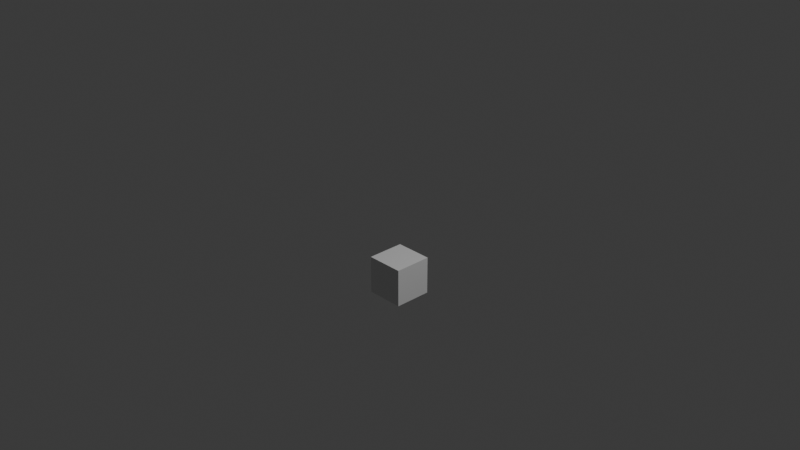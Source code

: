 # Source: sword.blend  (saved by Blender 5.0.119; exported with 4.5.12 LTS)
import bpy
from mathutils import Matrix  # noqa: F401  (used for matrix-valued properties, if any)

bpy.ops.wm.read_factory_settings(use_empty=True)
scene = bpy.context.scene
scene.name = 'Scene'

# ---- collections
col_collection = bpy.data.collections.new('Collection'); scene.collection.children.link(col_collection)

# ---- materials (node trees are filled in below, after node groups)
mat_material = bpy.data.materials.new('Material')
mat_material.alpha_threshold = 0.0
mat_material.use_backface_culling_lightprobe_volume = False
mat_material.roughness = 0.5
mat_material.line_color = (0.0, 0.0, 0.0, 1.0)

# ---- material node trees
mat_material.use_nodes = True; mat_material.node_tree.nodes.clear()
_N = mat_material.node_tree.nodes; _L = mat_material.node_tree.links
n0 = _N.new('ShaderNodeOutputMaterial'); n0.name = 'Material Output'; n0.location = (200, 100)
n1 = _N.new('ShaderNodeBsdfPrincipled'); n1.name = 'Principled BSDF'; n1.location = (-200, 100)
_L.new(n1.outputs[0], n0.inputs[0])
n0.is_active_output = True

# ---- world
world_world = bpy.data.worlds.new('World'); scene.world = world_world
world_world.use_nodes = True; world_world.node_tree.nodes.clear()
_N = world_world.node_tree.nodes; _L = world_world.node_tree.links
n0 = _N.new('ShaderNodeOutputWorld'); n0.name = 'World Output'; n0.location = (200, 100)
n1 = _N.new('ShaderNodeBackground'); n1.name = 'Background'; n1.location = (-200, 100)
n1.inputs[0].default_value = (0.05088, 0.05088, 0.05088, 1.0)
_L.new(n1.outputs[0], n0.inputs[0])
n0.is_active_output = True
world_world.color = (0.05088, 0.05088, 0.05088)
world_world.sun_shadow_jitter_overblur = 0.0

# ---- cameras
cam_camera = bpy.data.cameras.new('Camera')
cam_camera.clip_end = 100.0
cam_camera.ortho_scale = 7.314

# ---- lights
light_light = bpy.data.lights.new('Light', 'POINT')
light_light.energy = 1000.0
light_light.shadow_soft_size = 0.1

# ---- meshes
me_cube = bpy.data.meshes.new('Cube')
me_cube.from_pydata([(1.0, 1.0, 1.0), (1.0, 1.0, -1.0), (1.0, -1.0, 1.0), (1.0, -1.0, -1.0), (-1.0, 1.0, 1.0), (-1.0, 1.0, -1.0), (-1.0, -1.0, 1.0), (-1.0, -1.0, -1.0)], [], [(0, 4, 6, 2), (3, 2, 6, 7), (7, 6, 4, 5), (5, 1, 3, 7), (1, 0, 2, 3), (5, 4, 0, 1)])
_uv = me_cube.uv_layers.new(name='UVMap')
_uv.uv.foreach_set('vector', [0.625, 0.5, 0.875, 0.5, 0.875, 0.75, 0.625, 0.75, 0.375, 0.75, 0.625, 0.75, 0.625, 1.0, 0.375, 1.0, 0.375, 0.0, 0.625, 0.0, 0.625, 0.25, 0.375, 0.25, 0.125, 0.5, 0.375, 0.5, 0.375, 0.75, 0.125, 0.75, 0.375, 0.5, 0.625, 0.5, 0.625, 0.75, 0.375, 0.75, 0.375, 0.25, 0.625, 0.25, 0.625, 0.5, 0.375, 0.5])
me_cube.materials.append(mat_material)
me_cube.use_mirror_vertex_groups = False
me_cube.update()

# ---- objects
ob_cube = bpy.data.objects.new('Cube', me_cube)
ob_light = bpy.data.objects.new('Light', light_light)
ob_camera = bpy.data.objects.new('Camera', cam_camera)
ob_empty = bpy.data.objects.new('Empty', None)

# ---- transforms, parenting, visibility, modifiers, constraints
ob_cube.location = (0.0, 0.0, -0.6494)
ob_cube.scale = (0.2067, 0.2067, 0.2067)
ob_cube.lock_rotations_4d = False
ob_cube.empty_display_type = 'ARROWS'
ob_cube.lineart.crease_threshold = 0.0
ob_light.location = (4.076, 1.005, 5.904)
ob_light.rotation_euler = (0.6503, 0.05522, 1.866)
ob_light.lock_rotations_4d = False
ob_light.empty_display_type = 'ARROWS'
ob_light.color = (0.0, 0.0, 0.0, 0.0)
ob_light.lineart.crease_threshold = 0.0
ob_camera.location = (7.359, -6.926, 4.958)
ob_camera.rotation_euler = (1.109, 0.0, 0.8149)
ob_camera.lock_rotations_4d = False
ob_camera.empty_display_type = 'ARROWS'
ob_camera.color = (0.0, 0.0, 0.0, 0.0)
ob_camera.display_type = 'WIRE'
ob_camera.lineart.crease_threshold = 0.0
ob_empty.location = (-0.0487, 0.0, 0.0)
ob_empty.rotation_euler = (1.571, -0.0, 0.0)
ob_empty.empty_display_type = 'IMAGE'
ob_empty.empty_display_size = 5.0

# ---- collection membership
col_collection.objects.link(ob_cube)
col_collection.objects.link(ob_light)
col_collection.objects.link(ob_camera)
col_collection.objects.link(ob_empty)

# ---- scene / render settings (as saved in the file)
scene.camera = ob_camera
scene.frame_start = 1; scene.frame_end = 250; scene.frame_set(1)
scene.render.engine = 'BLENDER_EEVEE_NEXT'
scene.render.bake_bias = 0.0
scene.render.bake_samples = 0
scene.cycles.sampling_pattern = 'TABULATED_SOBOL'
scene.eevee.use_volume_custom_range = False
bpy.context.view_layer.update()
